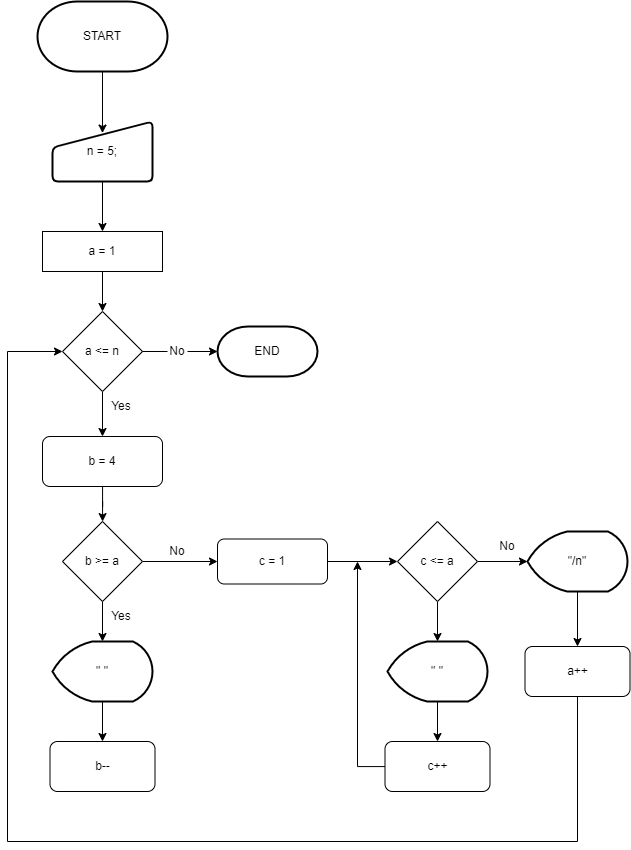

The diagram above was exported from draw.io. Its source (the exported page's mxGraphModel, read from the mxfile embedded in the PNG):
<mxGraphModel dx="1384" dy="704" grid="1" gridSize="10" guides="1" tooltips="1" connect="1" arrows="1" fold="1" page="1" pageScale="1" pageWidth="827" pageHeight="1169" math="0" shadow="0">
  <root>
    <mxCell id="0" />
    <mxCell id="1" parent="0" />
    <mxCell id="-A5OFVEHkDhYFgrEtY-Z-4" value="" style="edgeStyle=orthogonalEdgeStyle;rounded=0;orthogonalLoop=1;jettySize=auto;html=1;entryX=0.5;entryY=0.193;entryDx=0;entryDy=0;entryPerimeter=0;" parent="1" source="-A5OFVEHkDhYFgrEtY-Z-1" target="-A5OFVEHkDhYFgrEtY-Z-2" edge="1">
      <mxGeometry relative="1" as="geometry">
        <mxPoint x="155" y="200" as="targetPoint" />
        <Array as="points" />
      </mxGeometry>
    </mxCell>
    <mxCell id="-A5OFVEHkDhYFgrEtY-Z-1" value="START" style="strokeWidth=2;html=1;shape=mxgraph.flowchart.terminator;whiteSpace=wrap;" parent="1" vertex="1">
      <mxGeometry x="90" y="110" width="130" height="70" as="geometry" />
    </mxCell>
    <mxCell id="-A5OFVEHkDhYFgrEtY-Z-9" value="" style="edgeStyle=orthogonalEdgeStyle;rounded=0;orthogonalLoop=1;jettySize=auto;html=1;" parent="1" source="-A5OFVEHkDhYFgrEtY-Z-2" target="-A5OFVEHkDhYFgrEtY-Z-5" edge="1">
      <mxGeometry relative="1" as="geometry" />
    </mxCell>
    <mxCell id="-A5OFVEHkDhYFgrEtY-Z-2" value="n = 5;" style="html=1;strokeWidth=2;shape=manualInput;whiteSpace=wrap;rounded=1;size=26;arcSize=11;" parent="1" vertex="1">
      <mxGeometry x="105" y="230" width="100" height="60" as="geometry" />
    </mxCell>
    <mxCell id="-A5OFVEHkDhYFgrEtY-Z-11" value="" style="edgeStyle=orthogonalEdgeStyle;rounded=0;orthogonalLoop=1;jettySize=auto;html=1;" parent="1" source="-A5OFVEHkDhYFgrEtY-Z-5" target="-A5OFVEHkDhYFgrEtY-Z-7" edge="1">
      <mxGeometry relative="1" as="geometry" />
    </mxCell>
    <mxCell id="-A5OFVEHkDhYFgrEtY-Z-5" value="a = 1" style="rounded=0;whiteSpace=wrap;html=1;" parent="1" vertex="1">
      <mxGeometry x="95" y="340" width="120" height="40" as="geometry" />
    </mxCell>
    <mxCell id="F_tlBgEh77utRWVyQmEJ-3" value="" style="edgeStyle=orthogonalEdgeStyle;rounded=0;orthogonalLoop=1;jettySize=auto;html=1;startArrow=none;" edge="1" parent="1" source="F_tlBgEh77utRWVyQmEJ-4" target="F_tlBgEh77utRWVyQmEJ-2">
      <mxGeometry relative="1" as="geometry" />
    </mxCell>
    <mxCell id="F_tlBgEh77utRWVyQmEJ-8" value="" style="edgeStyle=orthogonalEdgeStyle;rounded=0;orthogonalLoop=1;jettySize=auto;html=1;" edge="1" parent="1" source="-A5OFVEHkDhYFgrEtY-Z-7" target="F_tlBgEh77utRWVyQmEJ-1">
      <mxGeometry relative="1" as="geometry" />
    </mxCell>
    <mxCell id="-A5OFVEHkDhYFgrEtY-Z-7" value="a &amp;lt;= n" style="rhombus;whiteSpace=wrap;html=1;" parent="1" vertex="1">
      <mxGeometry x="115" y="420" width="80" height="80" as="geometry" />
    </mxCell>
    <mxCell id="F_tlBgEh77utRWVyQmEJ-12" value="" style="edgeStyle=orthogonalEdgeStyle;rounded=0;orthogonalLoop=1;jettySize=auto;html=1;" edge="1" parent="1" source="F_tlBgEh77utRWVyQmEJ-1" target="F_tlBgEh77utRWVyQmEJ-11">
      <mxGeometry relative="1" as="geometry" />
    </mxCell>
    <mxCell id="F_tlBgEh77utRWVyQmEJ-1" value="b = 4" style="rounded=1;whiteSpace=wrap;html=1;" vertex="1" parent="1">
      <mxGeometry x="95" y="545" width="120" height="50" as="geometry" />
    </mxCell>
    <mxCell id="F_tlBgEh77utRWVyQmEJ-2" value="END" style="strokeWidth=2;html=1;shape=mxgraph.flowchart.terminator;whiteSpace=wrap;" vertex="1" parent="1">
      <mxGeometry x="270" y="435" width="100" height="50" as="geometry" />
    </mxCell>
    <mxCell id="F_tlBgEh77utRWVyQmEJ-4" value="No" style="text;html=1;strokeColor=none;fillColor=none;align=center;verticalAlign=middle;whiteSpace=wrap;rounded=0;" vertex="1" parent="1">
      <mxGeometry x="220" y="445" width="20" height="30" as="geometry" />
    </mxCell>
    <mxCell id="F_tlBgEh77utRWVyQmEJ-5" value="" style="edgeStyle=orthogonalEdgeStyle;rounded=0;orthogonalLoop=1;jettySize=auto;html=1;endArrow=none;" edge="1" parent="1" source="-A5OFVEHkDhYFgrEtY-Z-7" target="F_tlBgEh77utRWVyQmEJ-4">
      <mxGeometry relative="1" as="geometry">
        <mxPoint x="195" y="460" as="sourcePoint" />
        <mxPoint x="270" y="460" as="targetPoint" />
      </mxGeometry>
    </mxCell>
    <mxCell id="F_tlBgEh77utRWVyQmEJ-6" value="Yes" style="text;html=1;strokeColor=none;fillColor=none;align=center;verticalAlign=middle;whiteSpace=wrap;rounded=0;" vertex="1" parent="1">
      <mxGeometry x="164" y="500" width="20" height="30" as="geometry" />
    </mxCell>
    <mxCell id="epgsm0kCwby2BqVNVYSE-4" value="" style="edgeStyle=orthogonalEdgeStyle;rounded=0;orthogonalLoop=1;jettySize=auto;html=1;" edge="1" parent="1" source="F_tlBgEh77utRWVyQmEJ-10" target="F_tlBgEh77utRWVyQmEJ-20">
      <mxGeometry relative="1" as="geometry" />
    </mxCell>
    <mxCell id="F_tlBgEh77utRWVyQmEJ-10" value="c = 1" style="rounded=1;whiteSpace=wrap;html=1;" vertex="1" parent="1">
      <mxGeometry x="270" y="647.5" width="110" height="45" as="geometry" />
    </mxCell>
    <mxCell id="F_tlBgEh77utRWVyQmEJ-13" value="" style="edgeStyle=orthogonalEdgeStyle;rounded=0;orthogonalLoop=1;jettySize=auto;html=1;" edge="1" parent="1" source="F_tlBgEh77utRWVyQmEJ-11" target="F_tlBgEh77utRWVyQmEJ-10">
      <mxGeometry relative="1" as="geometry" />
    </mxCell>
    <mxCell id="F_tlBgEh77utRWVyQmEJ-15" value="" style="edgeStyle=orthogonalEdgeStyle;rounded=0;orthogonalLoop=1;jettySize=auto;html=1;" edge="1" parent="1" source="F_tlBgEh77utRWVyQmEJ-11" target="F_tlBgEh77utRWVyQmEJ-14">
      <mxGeometry relative="1" as="geometry" />
    </mxCell>
    <mxCell id="F_tlBgEh77utRWVyQmEJ-11" value="b &amp;gt;= a" style="rhombus;whiteSpace=wrap;html=1;" vertex="1" parent="1">
      <mxGeometry x="115" y="630" width="80" height="80" as="geometry" />
    </mxCell>
    <mxCell id="F_tlBgEh77utRWVyQmEJ-17" value="" style="edgeStyle=orthogonalEdgeStyle;rounded=0;orthogonalLoop=1;jettySize=auto;html=1;" edge="1" parent="1" source="F_tlBgEh77utRWVyQmEJ-14" target="F_tlBgEh77utRWVyQmEJ-16">
      <mxGeometry relative="1" as="geometry" />
    </mxCell>
    <mxCell id="F_tlBgEh77utRWVyQmEJ-14" value="&quot; &quot;" style="strokeWidth=2;html=1;shape=mxgraph.flowchart.display;whiteSpace=wrap;" vertex="1" parent="1">
      <mxGeometry x="105" y="750" width="100" height="60" as="geometry" />
    </mxCell>
    <mxCell id="F_tlBgEh77utRWVyQmEJ-16" value="b--" style="rounded=1;whiteSpace=wrap;html=1;" vertex="1" parent="1">
      <mxGeometry x="102.5" y="850" width="105" height="50" as="geometry" />
    </mxCell>
    <mxCell id="F_tlBgEh77utRWVyQmEJ-18" value="Yes" style="text;html=1;strokeColor=none;fillColor=none;align=center;verticalAlign=middle;whiteSpace=wrap;rounded=0;" vertex="1" parent="1">
      <mxGeometry x="164" y="710" width="20" height="30" as="geometry" />
    </mxCell>
    <mxCell id="F_tlBgEh77utRWVyQmEJ-19" value="No" style="text;html=1;strokeColor=none;fillColor=none;align=center;verticalAlign=middle;whiteSpace=wrap;rounded=0;" vertex="1" parent="1">
      <mxGeometry x="220" y="645" width="20" height="30" as="geometry" />
    </mxCell>
    <mxCell id="epgsm0kCwby2BqVNVYSE-2" value="" style="edgeStyle=orthogonalEdgeStyle;rounded=0;orthogonalLoop=1;jettySize=auto;html=1;" edge="1" parent="1" source="F_tlBgEh77utRWVyQmEJ-20" target="F_tlBgEh77utRWVyQmEJ-21">
      <mxGeometry relative="1" as="geometry" />
    </mxCell>
    <mxCell id="epgsm0kCwby2BqVNVYSE-9" value="" style="edgeStyle=orthogonalEdgeStyle;rounded=0;orthogonalLoop=1;jettySize=auto;html=1;" edge="1" parent="1" source="F_tlBgEh77utRWVyQmEJ-20" target="epgsm0kCwby2BqVNVYSE-6">
      <mxGeometry relative="1" as="geometry" />
    </mxCell>
    <mxCell id="F_tlBgEh77utRWVyQmEJ-20" value="c &amp;lt;= a" style="rhombus;whiteSpace=wrap;html=1;" vertex="1" parent="1">
      <mxGeometry x="450" y="630" width="80" height="80" as="geometry" />
    </mxCell>
    <mxCell id="epgsm0kCwby2BqVNVYSE-3" value="" style="edgeStyle=orthogonalEdgeStyle;rounded=0;orthogonalLoop=1;jettySize=auto;html=1;" edge="1" parent="1" source="F_tlBgEh77utRWVyQmEJ-21" target="epgsm0kCwby2BqVNVYSE-1">
      <mxGeometry relative="1" as="geometry" />
    </mxCell>
    <mxCell id="F_tlBgEh77utRWVyQmEJ-21" value="&quot; &quot;" style="strokeWidth=2;html=1;shape=mxgraph.flowchart.display;whiteSpace=wrap;" vertex="1" parent="1">
      <mxGeometry x="440" y="750" width="100" height="60" as="geometry" />
    </mxCell>
    <mxCell id="epgsm0kCwby2BqVNVYSE-5" style="edgeStyle=orthogonalEdgeStyle;rounded=0;orthogonalLoop=1;jettySize=auto;html=1;" edge="1" parent="1" source="epgsm0kCwby2BqVNVYSE-1">
      <mxGeometry relative="1" as="geometry">
        <mxPoint x="410" y="670" as="targetPoint" />
      </mxGeometry>
    </mxCell>
    <mxCell id="epgsm0kCwby2BqVNVYSE-1" value="c++" style="rounded=1;whiteSpace=wrap;html=1;" vertex="1" parent="1">
      <mxGeometry x="437.5" y="850" width="105" height="50" as="geometry" />
    </mxCell>
    <mxCell id="epgsm0kCwby2BqVNVYSE-8" value="" style="edgeStyle=orthogonalEdgeStyle;rounded=0;orthogonalLoop=1;jettySize=auto;html=1;" edge="1" parent="1" source="epgsm0kCwby2BqVNVYSE-6" target="epgsm0kCwby2BqVNVYSE-7">
      <mxGeometry relative="1" as="geometry" />
    </mxCell>
    <mxCell id="epgsm0kCwby2BqVNVYSE-6" value="&quot;/n&quot;" style="strokeWidth=2;html=1;shape=mxgraph.flowchart.display;whiteSpace=wrap;" vertex="1" parent="1">
      <mxGeometry x="580" y="640" width="100" height="60" as="geometry" />
    </mxCell>
    <mxCell id="epgsm0kCwby2BqVNVYSE-13" style="edgeStyle=orthogonalEdgeStyle;rounded=0;orthogonalLoop=1;jettySize=auto;html=1;entryX=0;entryY=0.5;entryDx=0;entryDy=0;" edge="1" parent="1" source="epgsm0kCwby2BqVNVYSE-7" target="-A5OFVEHkDhYFgrEtY-Z-7">
      <mxGeometry relative="1" as="geometry">
        <Array as="points">
          <mxPoint x="630" y="950" />
          <mxPoint x="60" y="950" />
          <mxPoint x="60" y="460" />
        </Array>
      </mxGeometry>
    </mxCell>
    <mxCell id="epgsm0kCwby2BqVNVYSE-7" value="a++" style="rounded=1;whiteSpace=wrap;html=1;" vertex="1" parent="1">
      <mxGeometry x="577.5" y="755" width="105" height="50" as="geometry" />
    </mxCell>
    <mxCell id="epgsm0kCwby2BqVNVYSE-10" value="No" style="text;html=1;strokeColor=none;fillColor=none;align=center;verticalAlign=middle;whiteSpace=wrap;rounded=0;" vertex="1" parent="1">
      <mxGeometry x="550" y="640" width="20" height="30" as="geometry" />
    </mxCell>
  </root>
</mxGraphModel>